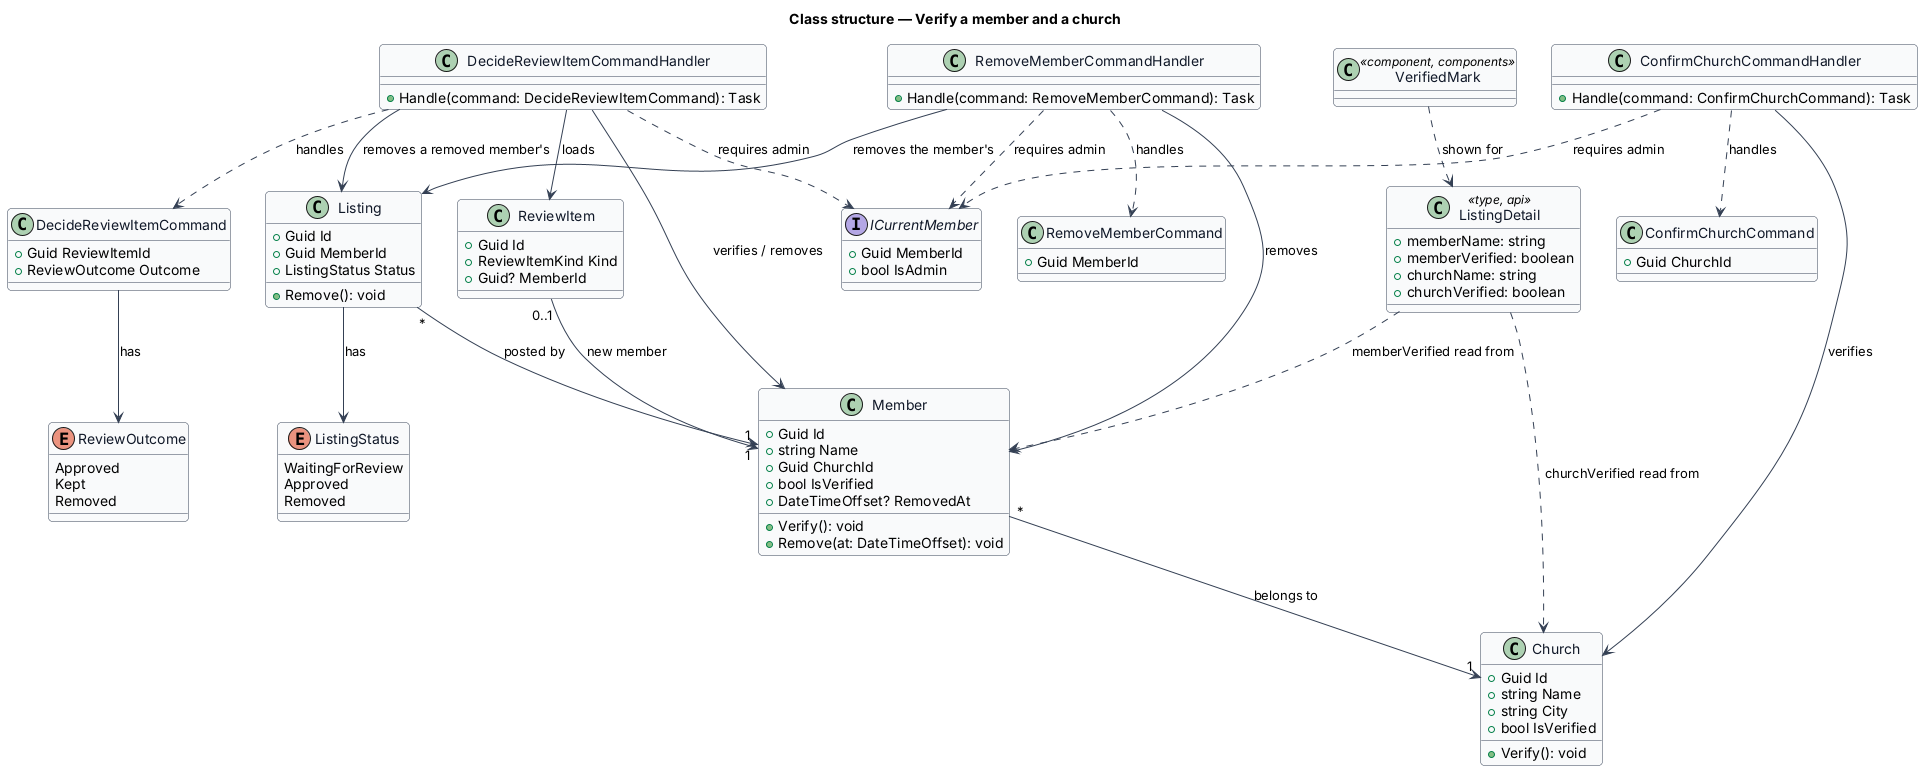

The diagram above was rendered by PlantUML. Its source (embedded in the PNG):
@startuml
' --- shared skin header ---
skinparam backgroundColor #FFFFFF
skinparam shadowing false
skinparam roundcorner 8
skinparam defaultFontName Arial
skinparam ArrowColor #344054
skinparam class {
  BorderColor #344054
  FontColor #101828
  BackgroundColor #F9FAFB
}
' --------------------------
title Class structure — Verify a member and a church

class Member {
  +Guid Id
  +string Name
  +Guid ChurchId
  +bool IsVerified
  +DateTimeOffset? RemovedAt
  +Verify(): void
  +Remove(at: DateTimeOffset): void
}
class Church {
  +Guid Id
  +string Name
  +string City
  +bool IsVerified
  +Verify(): void
}
class Listing {
  +Guid Id
  +Guid MemberId
  +ListingStatus Status
  +Remove(): void
}
enum ListingStatus {
  WaitingForReview
  Approved
  Removed
}
class ReviewItem {
  +Guid Id
  +ReviewItemKind Kind
  +Guid? MemberId
}
class DecideReviewItemCommand {
  +Guid ReviewItemId
  +ReviewOutcome Outcome
}
class DecideReviewItemCommandHandler {
  +Handle(command: DecideReviewItemCommand): Task
}
class ConfirmChurchCommand {
  +Guid ChurchId
}
class RemoveMemberCommand {
  +Guid MemberId
}
class RemoveMemberCommandHandler {
  +Handle(command: RemoveMemberCommand): Task
}
class ConfirmChurchCommandHandler {
  +Handle(command: ConfirmChurchCommand): Task
}
enum ReviewOutcome {
  Approved
  Kept
  Removed
}
interface ICurrentMember {
  +Guid MemberId
  +bool IsAdmin
}
class ListingDetail <<type, api>> {
  +memberName: string
  +memberVerified: boolean
  +churchName: string
  +churchVerified: boolean
}
class VerifiedMark <<component, components>>

DecideReviewItemCommandHandler ..> DecideReviewItemCommand : handles
DecideReviewItemCommandHandler ..> ICurrentMember : requires admin
DecideReviewItemCommandHandler --> ReviewItem : loads
DecideReviewItemCommandHandler --> Member : verifies / removes
DecideReviewItemCommandHandler --> Listing : removes a removed member's
RemoveMemberCommandHandler ..> RemoveMemberCommand : handles
RemoveMemberCommandHandler ..> ICurrentMember : requires admin
RemoveMemberCommandHandler --> Member : removes
RemoveMemberCommandHandler --> Listing : removes the member's
ConfirmChurchCommandHandler ..> ConfirmChurchCommand : handles
ConfirmChurchCommandHandler ..> ICurrentMember : requires admin
ConfirmChurchCommandHandler --> Church : verifies
DecideReviewItemCommand --> ReviewOutcome : has
ReviewItem "0..1" --> "1" Member : new member
Member "*" --> "1" Church : belongs to
Listing "*" --> "1" Member : posted by
Listing --> ListingStatus : has
ListingDetail ..> Member : memberVerified read from
ListingDetail ..> Church : churchVerified read from
VerifiedMark ..> ListingDetail : shown for
@enduml